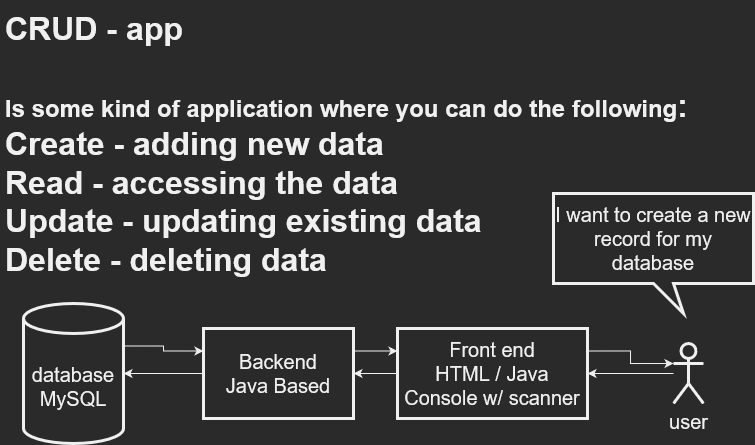

The diagram above was exported from draw.io. Its source (the exported page's mxGraphModel, read from the mxfile embedded in the PNG):
<mxGraphModel dx="870" dy="483" grid="1" gridSize="10" guides="1" tooltips="1" connect="1" arrows="1" fold="1" page="1" pageScale="1" pageWidth="827" pageHeight="1169" math="0" shadow="0">
  <root>
    <mxCell id="0" />
    <mxCell id="1" parent="0" />
    <mxCell id="YBW5b3_FZ2xofyZKMYki-1" value="&lt;div&gt;CRUD - app&lt;/div&gt;&lt;div&gt;&lt;br&gt;&lt;/div&gt;&lt;div&gt;&lt;font style=&quot;font-size: 24px&quot;&gt;Is some kind of application where you can do the following&lt;/font&gt;:&lt;/div&gt;&lt;div&gt;Create - adding new data&lt;br&gt;&lt;/div&gt;&lt;div&gt;Read - accessing the data&lt;br&gt;&lt;/div&gt;&lt;div&gt;Update - updating existing data&lt;br&gt;&lt;/div&gt;&lt;div&gt;Delete - deleting data&lt;br&gt;&lt;/div&gt;" style="text;html=1;align=left;verticalAlign=top;resizable=0;points=[];autosize=1;strokeColor=none;fillColor=none;strokeWidth=7;fontSize=32;fontStyle=1" vertex="1" parent="1">
      <mxGeometry x="20" y="50" width="700" height="270" as="geometry" />
    </mxCell>
    <mxCell id="YBW5b3_FZ2xofyZKMYki-9" style="edgeStyle=orthogonalEdgeStyle;rounded=0;orthogonalLoop=1;jettySize=auto;html=1;exitX=1;exitY=0;exitDx=0;exitDy=42.5;exitPerimeter=0;entryX=0;entryY=0.25;entryDx=0;entryDy=0;fontSize=20;" edge="1" parent="1" source="YBW5b3_FZ2xofyZKMYki-2" target="YBW5b3_FZ2xofyZKMYki-3">
      <mxGeometry relative="1" as="geometry" />
    </mxCell>
    <mxCell id="YBW5b3_FZ2xofyZKMYki-2" value="&lt;div&gt;database &lt;br&gt;&lt;/div&gt;&lt;div&gt;MySQL&lt;br&gt;&lt;/div&gt;" style="shape=cylinder3;whiteSpace=wrap;html=1;boundedLbl=1;backgroundOutline=1;size=15;fontSize=20;strokeWidth=3;align=center;verticalAlign=middle;" vertex="1" parent="1">
      <mxGeometry x="40" y="350" width="100" height="140" as="geometry" />
    </mxCell>
    <mxCell id="YBW5b3_FZ2xofyZKMYki-4" style="edgeStyle=orthogonalEdgeStyle;rounded=0;orthogonalLoop=1;jettySize=auto;html=1;fontSize=20;" edge="1" parent="1" source="YBW5b3_FZ2xofyZKMYki-3" target="YBW5b3_FZ2xofyZKMYki-2">
      <mxGeometry relative="1" as="geometry" />
    </mxCell>
    <mxCell id="YBW5b3_FZ2xofyZKMYki-10" style="edgeStyle=orthogonalEdgeStyle;rounded=0;orthogonalLoop=1;jettySize=auto;html=1;exitX=1;exitY=0.25;exitDx=0;exitDy=0;entryX=0;entryY=0.25;entryDx=0;entryDy=0;fontSize=20;" edge="1" parent="1" source="YBW5b3_FZ2xofyZKMYki-3" target="YBW5b3_FZ2xofyZKMYki-5">
      <mxGeometry relative="1" as="geometry" />
    </mxCell>
    <mxCell id="YBW5b3_FZ2xofyZKMYki-3" value="&lt;div&gt;Backend&lt;/div&gt;Java Based" style="rounded=0;whiteSpace=wrap;html=1;fontSize=20;strokeWidth=3;align=center;verticalAlign=middle;" vertex="1" parent="1">
      <mxGeometry x="220" y="375" width="150" height="90" as="geometry" />
    </mxCell>
    <mxCell id="YBW5b3_FZ2xofyZKMYki-6" style="edgeStyle=orthogonalEdgeStyle;rounded=0;orthogonalLoop=1;jettySize=auto;html=1;entryX=1;entryY=0.5;entryDx=0;entryDy=0;fontSize=20;" edge="1" parent="1" source="YBW5b3_FZ2xofyZKMYki-5" target="YBW5b3_FZ2xofyZKMYki-3">
      <mxGeometry relative="1" as="geometry" />
    </mxCell>
    <mxCell id="YBW5b3_FZ2xofyZKMYki-11" style="edgeStyle=orthogonalEdgeStyle;rounded=0;orthogonalLoop=1;jettySize=auto;html=1;exitX=1;exitY=0.25;exitDx=0;exitDy=0;entryX=0;entryY=0.3333333333333333;entryDx=0;entryDy=0;entryPerimeter=0;fontSize=20;" edge="1" parent="1" source="YBW5b3_FZ2xofyZKMYki-5" target="YBW5b3_FZ2xofyZKMYki-7">
      <mxGeometry relative="1" as="geometry" />
    </mxCell>
    <mxCell id="YBW5b3_FZ2xofyZKMYki-5" value="&lt;div&gt;Front end&lt;/div&gt;&lt;div&gt;HTML / Java Console w/ scanner&lt;br&gt;&lt;/div&gt;" style="rounded=0;whiteSpace=wrap;html=1;fontSize=20;strokeWidth=3;align=center;verticalAlign=middle;" vertex="1" parent="1">
      <mxGeometry x="414" y="375" width="190" height="90" as="geometry" />
    </mxCell>
    <mxCell id="YBW5b3_FZ2xofyZKMYki-12" style="edgeStyle=orthogonalEdgeStyle;rounded=0;orthogonalLoop=1;jettySize=auto;html=1;entryX=1;entryY=0.5;entryDx=0;entryDy=0;fontSize=20;" edge="1" parent="1" source="YBW5b3_FZ2xofyZKMYki-7" target="YBW5b3_FZ2xofyZKMYki-5">
      <mxGeometry relative="1" as="geometry" />
    </mxCell>
    <mxCell id="YBW5b3_FZ2xofyZKMYki-7" value="user" style="shape=umlActor;verticalLabelPosition=bottom;verticalAlign=top;html=1;outlineConnect=0;fontSize=20;strokeWidth=3;" vertex="1" parent="1">
      <mxGeometry x="690" y="390" width="30" height="60" as="geometry" />
    </mxCell>
    <mxCell id="YBW5b3_FZ2xofyZKMYki-8" value="I want to create a new record for my database" style="shape=callout;whiteSpace=wrap;html=1;perimeter=calloutPerimeter;fontSize=20;strokeWidth=3;align=center;verticalAlign=middle;position2=0.65;" vertex="1" parent="1">
      <mxGeometry x="570" y="240" width="200" height="120" as="geometry" />
    </mxCell>
  </root>
</mxGraphModel>